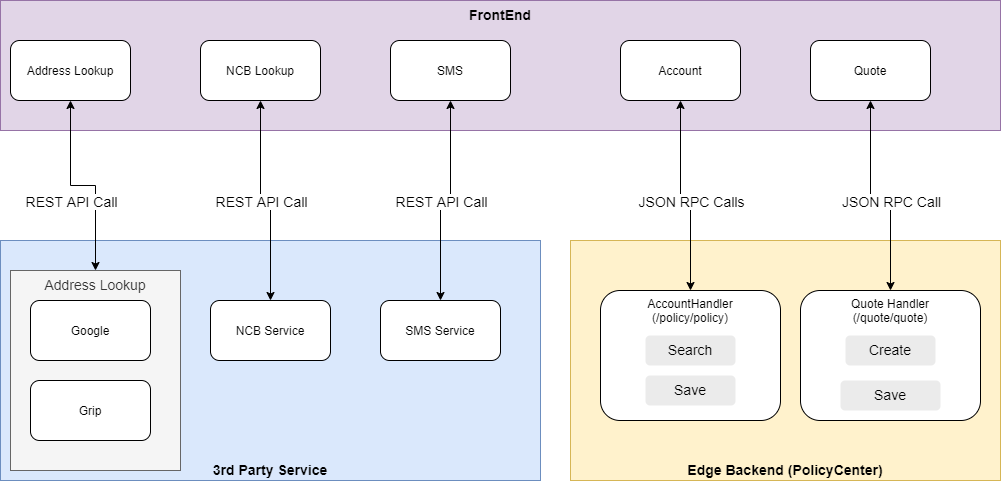

The diagram above was exported from draw.io. Its source (the exported page's mxGraphModel, read from the mxfile embedded in the PNG):
<mxGraphModel dx="1422" dy="747" grid="1" gridSize="10" guides="1" tooltips="1" connect="1" arrows="1" fold="1" page="1" pageScale="1" pageWidth="850" pageHeight="1100" math="0" shadow="0">
  <root>
    <mxCell id="XCmp9oGbZ1sFFobp8J7A-0" />
    <mxCell id="XCmp9oGbZ1sFFobp8J7A-1" parent="XCmp9oGbZ1sFFobp8J7A-0" />
    <mxCell id="JtIOuqL5eLy2asFRefF9-10" value="3rd Party Service" style="rounded=0;whiteSpace=wrap;html=1;verticalAlign=bottom;fontSize=14;fontStyle=1;fillColor=#dae8fc;strokeColor=#6c8ebf;" vertex="1" parent="XCmp9oGbZ1sFFobp8J7A-1">
      <mxGeometry x="120" y="440" width="540" height="240" as="geometry" />
    </mxCell>
    <mxCell id="JtIOuqL5eLy2asFRefF9-27" value="Edge Backend (PolicyCenter)" style="rounded=0;whiteSpace=wrap;html=1;fontSize=14;verticalAlign=bottom;fontStyle=1;fillColor=#fff2cc;strokeColor=#d6b656;" vertex="1" parent="XCmp9oGbZ1sFFobp8J7A-1">
      <mxGeometry x="690" y="440" width="430" height="240" as="geometry" />
    </mxCell>
    <mxCell id="JtIOuqL5eLy2asFRefF9-26" value="FrontEnd" style="rounded=0;whiteSpace=wrap;html=1;fontSize=14;verticalAlign=top;fontStyle=1;fillColor=#e1d5e7;strokeColor=#9673a6;" vertex="1" parent="XCmp9oGbZ1sFFobp8J7A-1">
      <mxGeometry x="120" y="200" width="1000" height="130" as="geometry" />
    </mxCell>
    <mxCell id="JtIOuqL5eLy2asFRefF9-14" value="Address Lookup" style="rounded=0;whiteSpace=wrap;html=1;fontSize=14;verticalAlign=top;fillColor=#f5f5f5;strokeColor=#666666;fontColor=#333333;" vertex="1" parent="XCmp9oGbZ1sFFobp8J7A-1">
      <mxGeometry x="130" y="470" width="170" height="200" as="geometry" />
    </mxCell>
    <mxCell id="JtIOuqL5eLy2asFRefF9-13" style="edgeStyle=orthogonalEdgeStyle;rounded=0;orthogonalLoop=1;jettySize=auto;html=1;fontSize=14;startArrow=classic;startFill=1;" edge="1" parent="XCmp9oGbZ1sFFobp8J7A-1" source="XCmp9oGbZ1sFFobp8J7A-2" target="JtIOuqL5eLy2asFRefF9-14">
      <mxGeometry relative="1" as="geometry">
        <mxPoint x="220" y="400" as="targetPoint" />
      </mxGeometry>
    </mxCell>
    <mxCell id="JtIOuqL5eLy2asFRefF9-15" value="REST API Call" style="edgeLabel;html=1;align=center;verticalAlign=middle;resizable=0;points=[];fontSize=14;" vertex="1" connectable="0" parent="JtIOuqL5eLy2asFRefF9-13">
      <mxGeometry x="0.2103" relative="1" as="geometry">
        <mxPoint x="-25" y="7" as="offset" />
      </mxGeometry>
    </mxCell>
    <mxCell id="XCmp9oGbZ1sFFobp8J7A-2" value="Address Lookup" style="rounded=1;whiteSpace=wrap;html=1;" vertex="1" parent="XCmp9oGbZ1sFFobp8J7A-1">
      <mxGeometry x="130" y="240" width="120" height="60" as="geometry" />
    </mxCell>
    <mxCell id="JtIOuqL5eLy2asFRefF9-16" style="edgeStyle=orthogonalEdgeStyle;rounded=0;orthogonalLoop=1;jettySize=auto;html=1;entryX=0.5;entryY=0;entryDx=0;entryDy=0;fontSize=14;startArrow=classic;startFill=1;" edge="1" parent="XCmp9oGbZ1sFFobp8J7A-1" source="XCmp9oGbZ1sFFobp8J7A-3" target="JtIOuqL5eLy2asFRefF9-6">
      <mxGeometry relative="1" as="geometry" />
    </mxCell>
    <mxCell id="JtIOuqL5eLy2asFRefF9-17" value="REST API Call" style="edgeLabel;html=1;align=center;verticalAlign=middle;resizable=0;points=[];fontSize=14;" vertex="1" connectable="0" parent="JtIOuqL5eLy2asFRefF9-16">
      <mxGeometry x="0.2857" y="1" relative="1" as="geometry">
        <mxPoint x="-11" y="-25" as="offset" />
      </mxGeometry>
    </mxCell>
    <mxCell id="XCmp9oGbZ1sFFobp8J7A-3" value="NCB Lookup" style="rounded=1;whiteSpace=wrap;html=1;" vertex="1" parent="XCmp9oGbZ1sFFobp8J7A-1">
      <mxGeometry x="320" y="240" width="120" height="60" as="geometry" />
    </mxCell>
    <mxCell id="JtIOuqL5eLy2asFRefF9-18" style="edgeStyle=orthogonalEdgeStyle;rounded=0;orthogonalLoop=1;jettySize=auto;html=1;entryX=0.5;entryY=0;entryDx=0;entryDy=0;fontSize=14;startArrow=classic;startFill=1;" edge="1" parent="XCmp9oGbZ1sFFobp8J7A-1" source="XCmp9oGbZ1sFFobp8J7A-4" target="JtIOuqL5eLy2asFRefF9-7">
      <mxGeometry relative="1" as="geometry" />
    </mxCell>
    <mxCell id="JtIOuqL5eLy2asFRefF9-19" value="REST API Call" style="edgeLabel;html=1;align=center;verticalAlign=middle;resizable=0;points=[];fontSize=14;" vertex="1" connectable="0" parent="JtIOuqL5eLy2asFRefF9-18">
      <mxGeometry x="0.2857" relative="1" as="geometry">
        <mxPoint y="-25" as="offset" />
      </mxGeometry>
    </mxCell>
    <mxCell id="XCmp9oGbZ1sFFobp8J7A-4" value="SMS" style="rounded=1;whiteSpace=wrap;html=1;" vertex="1" parent="XCmp9oGbZ1sFFobp8J7A-1">
      <mxGeometry x="510" y="240" width="120" height="60" as="geometry" />
    </mxCell>
    <mxCell id="JtIOuqL5eLy2asFRefF9-21" style="edgeStyle=orthogonalEdgeStyle;rounded=0;orthogonalLoop=1;jettySize=auto;html=1;entryX=0.5;entryY=0;entryDx=0;entryDy=0;fontSize=14;startArrow=classic;startFill=1;" edge="1" parent="XCmp9oGbZ1sFFobp8J7A-1" source="JtIOuqL5eLy2asFRefF9-2" target="JtIOuqL5eLy2asFRefF9-8">
      <mxGeometry relative="1" as="geometry" />
    </mxCell>
    <mxCell id="JtIOuqL5eLy2asFRefF9-22" value="JSON RPC Calls" style="edgeLabel;html=1;align=center;verticalAlign=middle;resizable=0;points=[];fontSize=14;" vertex="1" connectable="0" parent="JtIOuqL5eLy2asFRefF9-21">
      <mxGeometry x="0.19" y="1" relative="1" as="geometry">
        <mxPoint x="-1" y="-9" as="offset" />
      </mxGeometry>
    </mxCell>
    <mxCell id="JtIOuqL5eLy2asFRefF9-2" value="Account" style="rounded=1;whiteSpace=wrap;html=1;" vertex="1" parent="XCmp9oGbZ1sFFobp8J7A-1">
      <mxGeometry x="740" y="240" width="120" height="60" as="geometry" />
    </mxCell>
    <mxCell id="JtIOuqL5eLy2asFRefF9-23" style="edgeStyle=orthogonalEdgeStyle;rounded=0;orthogonalLoop=1;jettySize=auto;html=1;entryX=0.5;entryY=0;entryDx=0;entryDy=0;fontSize=14;startArrow=classic;startFill=1;" edge="1" parent="XCmp9oGbZ1sFFobp8J7A-1" source="JtIOuqL5eLy2asFRefF9-3" target="JtIOuqL5eLy2asFRefF9-9">
      <mxGeometry relative="1" as="geometry" />
    </mxCell>
    <mxCell id="JtIOuqL5eLy2asFRefF9-24" value="JSON RPC Call" style="edgeLabel;html=1;align=center;verticalAlign=middle;resizable=0;points=[];fontSize=14;" vertex="1" connectable="0" parent="JtIOuqL5eLy2asFRefF9-23">
      <mxGeometry x="0.32" y="3" relative="1" as="geometry">
        <mxPoint x="-3" y="-19" as="offset" />
      </mxGeometry>
    </mxCell>
    <mxCell id="JtIOuqL5eLy2asFRefF9-3" value="Quote" style="rounded=1;whiteSpace=wrap;html=1;" vertex="1" parent="XCmp9oGbZ1sFFobp8J7A-1">
      <mxGeometry x="930" y="240" width="120" height="60" as="geometry" />
    </mxCell>
    <mxCell id="JtIOuqL5eLy2asFRefF9-4" value="Google" style="rounded=1;whiteSpace=wrap;html=1;" vertex="1" parent="XCmp9oGbZ1sFFobp8J7A-1">
      <mxGeometry x="150" y="500" width="120" height="60" as="geometry" />
    </mxCell>
    <mxCell id="JtIOuqL5eLy2asFRefF9-5" value="Grip" style="rounded=1;whiteSpace=wrap;html=1;" vertex="1" parent="XCmp9oGbZ1sFFobp8J7A-1">
      <mxGeometry x="150" y="580" width="120" height="60" as="geometry" />
    </mxCell>
    <mxCell id="JtIOuqL5eLy2asFRefF9-6" value="NCB Service" style="rounded=1;whiteSpace=wrap;html=1;" vertex="1" parent="XCmp9oGbZ1sFFobp8J7A-1">
      <mxGeometry x="330" y="500" width="120" height="60" as="geometry" />
    </mxCell>
    <mxCell id="JtIOuqL5eLy2asFRefF9-7" value="SMS Service" style="rounded=1;whiteSpace=wrap;html=1;" vertex="1" parent="XCmp9oGbZ1sFFobp8J7A-1">
      <mxGeometry x="500" y="500" width="120" height="60" as="geometry" />
    </mxCell>
    <mxCell id="JtIOuqL5eLy2asFRefF9-8" value="AccountHandler&lt;br&gt;(/policy/policy)" style="rounded=1;whiteSpace=wrap;html=1;verticalAlign=top;" vertex="1" parent="XCmp9oGbZ1sFFobp8J7A-1">
      <mxGeometry x="720" y="490" width="180" height="130" as="geometry" />
    </mxCell>
    <mxCell id="JtIOuqL5eLy2asFRefF9-9" value="Quote Handler&lt;br&gt;(/quote/quote)" style="rounded=1;whiteSpace=wrap;html=1;verticalAlign=top;" vertex="1" parent="XCmp9oGbZ1sFFobp8J7A-1">
      <mxGeometry x="920" y="490" width="180" height="130" as="geometry" />
    </mxCell>
    <mxCell id="JtIOuqL5eLy2asFRefF9-29" value="Create" style="rounded=1;whiteSpace=wrap;html=1;fontSize=14;verticalAlign=top;strokeColor=none;fillColor=#EBEBEB;" vertex="1" parent="XCmp9oGbZ1sFFobp8J7A-1">
      <mxGeometry x="965" y="535" width="90" height="30" as="geometry" />
    </mxCell>
    <mxCell id="JtIOuqL5eLy2asFRefF9-32" value="Save" style="rounded=1;whiteSpace=wrap;html=1;fontSize=14;verticalAlign=top;strokeColor=none;fillColor=#EBEBEB;" vertex="1" parent="XCmp9oGbZ1sFFobp8J7A-1">
      <mxGeometry x="960" y="580" width="100" height="30" as="geometry" />
    </mxCell>
    <mxCell id="JtIOuqL5eLy2asFRefF9-33" value="Search" style="rounded=1;whiteSpace=wrap;html=1;fontSize=14;verticalAlign=top;strokeColor=none;fillColor=#EBEBEB;" vertex="1" parent="XCmp9oGbZ1sFFobp8J7A-1">
      <mxGeometry x="765" y="535" width="90" height="30" as="geometry" />
    </mxCell>
    <mxCell id="JtIOuqL5eLy2asFRefF9-34" value="Save" style="rounded=1;whiteSpace=wrap;html=1;fontSize=14;verticalAlign=top;strokeColor=none;fillColor=#EBEBEB;" vertex="1" parent="XCmp9oGbZ1sFFobp8J7A-1">
      <mxGeometry x="765" y="575" width="90" height="30" as="geometry" />
    </mxCell>
  </root>
</mxGraphModel>